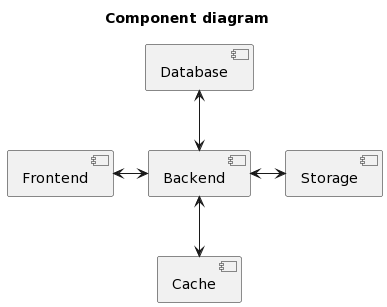

The diagram above was rendered by PlantUML. Its source (embedded in the PNG):
@startuml
title Component diagram

component [Frontend] as Frontend
component [Backend] as Backend
component [Database] as Database
component [Storage] as Storage
component [Cache] as Cache

Frontend <-> Backend
Backend <-> Storage
Backend <-up-> Database
Backend <-down-> Cache
@enduml